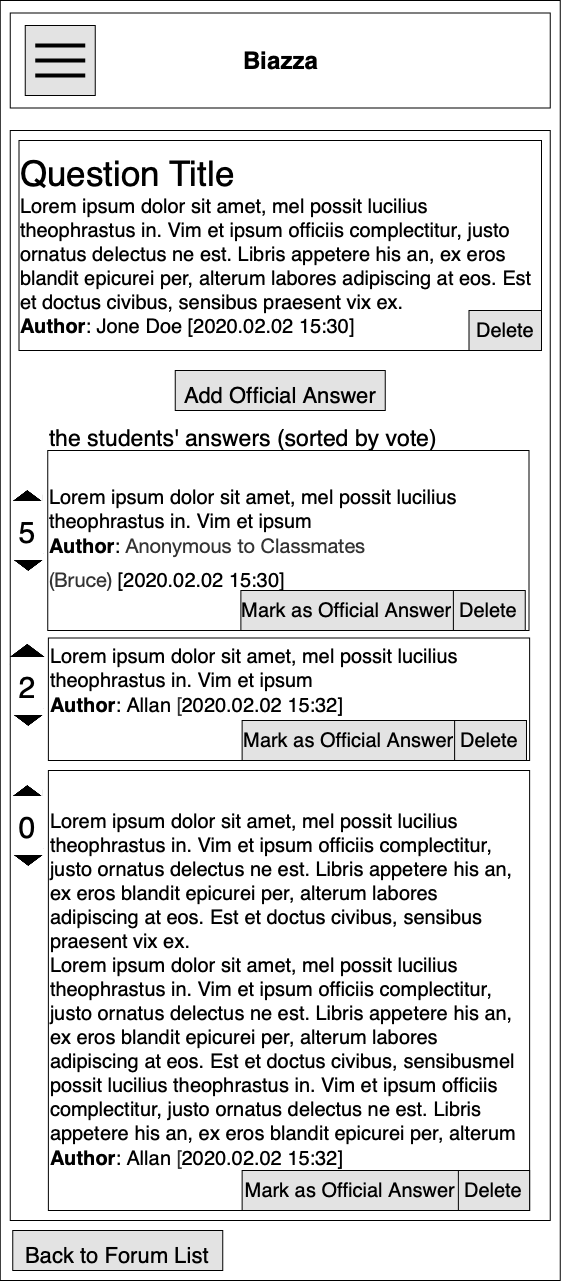

The diagram above was exported from draw.io. Its source (the exported page's mxGraphModel, read from the mxfile embedded in the PNG):
<mxGraphModel dx="1965" dy="1348" grid="1" gridSize="10" guides="1" tooltips="1" connect="1" arrows="1" fold="1" page="1" pageScale="1" pageWidth="850" pageHeight="1100" math="0" shadow="0">
  <root>
    <mxCell id="agOEd8dL9hjES2N5oVH9-0" />
    <mxCell id="agOEd8dL9hjES2N5oVH9-1" parent="agOEd8dL9hjES2N5oVH9-0" />
    <mxCell id="Gtp8jRSxW9G039-sN3Ml-0" value="" style="rounded=0;whiteSpace=wrap;html=1;" parent="agOEd8dL9hjES2N5oVH9-1" vertex="1">
      <mxGeometry x="168.75" y="50" width="560" height="1280" as="geometry" />
    </mxCell>
    <mxCell id="Gtp8jRSxW9G039-sN3Ml-1" value="" style="rounded=0;whiteSpace=wrap;html=1;" parent="agOEd8dL9hjES2N5oVH9-1" vertex="1">
      <mxGeometry x="178.75" y="180" width="540" height="1090" as="geometry" />
    </mxCell>
    <mxCell id="UTSWvsJou-nP-pSitUkn-1" value="" style="rounded=0;whiteSpace=wrap;html=1;" parent="agOEd8dL9hjES2N5oVH9-1" vertex="1">
      <mxGeometry x="178.75" y="62.5" width="540" height="95" as="geometry" />
    </mxCell>
    <mxCell id="UTSWvsJou-nP-pSitUkn-2" value="Biazza" style="text;strokeColor=none;fillColor=none;html=1;fontSize=24;fontStyle=1;verticalAlign=middle;align=center;" parent="agOEd8dL9hjES2N5oVH9-1" vertex="1">
      <mxGeometry x="398.75" y="90" width="100" height="40" as="geometry" />
    </mxCell>
    <mxCell id="UTSWvsJou-nP-pSitUkn-3" value="" style="whiteSpace=wrap;html=1;aspect=fixed;fillColor=#E3E3E3;" parent="agOEd8dL9hjES2N5oVH9-1" vertex="1">
      <mxGeometry x="193.75" y="75" width="70" height="70" as="geometry" />
    </mxCell>
    <mxCell id="UTSWvsJou-nP-pSitUkn-4" value="" style="line;strokeWidth=4;html=1;perimeter=backbonePerimeter;points=[];outlineConnect=0;" parent="agOEd8dL9hjES2N5oVH9-1" vertex="1">
      <mxGeometry x="203.75" y="90" width="50" height="10" as="geometry" />
    </mxCell>
    <mxCell id="UTSWvsJou-nP-pSitUkn-5" value="" style="line;strokeWidth=4;html=1;perimeter=backbonePerimeter;points=[];outlineConnect=0;" parent="agOEd8dL9hjES2N5oVH9-1" vertex="1">
      <mxGeometry x="203.75" y="105" width="50" height="10" as="geometry" />
    </mxCell>
    <mxCell id="UTSWvsJou-nP-pSitUkn-6" value="" style="line;strokeWidth=4;html=1;perimeter=backbonePerimeter;points=[];outlineConnect=0;" parent="agOEd8dL9hjES2N5oVH9-1" vertex="1">
      <mxGeometry x="203.75" y="120" width="50" height="10" as="geometry" />
    </mxCell>
    <mxCell id="UTSWvsJou-nP-pSitUkn-9" value="&lt;div style=&quot;white-space: normal&quot;&gt;&lt;div&gt;&lt;font style=&quot;font-size: 35px&quot;&gt;Question Title&lt;/font&gt;&lt;/div&gt;&lt;div&gt;&lt;font style=&quot;font-size: 20px&quot;&gt;Lorem ipsum dolor sit amet, mel possit lucilius theophrastus in. Vim et ipsum officiis complectitur, justo ornatus delectus ne est. Libris appetere his an, ex eros blandit epicurei per, alterum labores adipiscing at eos. Est et doctus civibus, sensibus praesent vix ex.&lt;/font&gt;&lt;/div&gt;&lt;div&gt;&lt;font style=&quot;font-size: 20px&quot;&gt;&lt;b&gt;Author&lt;/b&gt;: Jone Doe&amp;nbsp;&lt;/font&gt;&lt;span style=&quot;font-size: 20px&quot;&gt;[2020.02.02 15:30]&lt;/span&gt;&lt;/div&gt;&lt;/div&gt;" style="rounded=0;whiteSpace=wrap;html=1;align=left;" parent="agOEd8dL9hjES2N5oVH9-1" vertex="1">
      <mxGeometry x="187.5" y="190" width="522.5" height="210" as="geometry" />
    </mxCell>
    <mxCell id="UTSWvsJou-nP-pSitUkn-13" value="&lt;span style=&quot;font-size: 20px&quot;&gt;Lorem ipsum dolor sit amet, mel possit lucilius theophrastus in. Vim et ipsum &lt;br&gt;&lt;/span&gt;&lt;b style=&quot;font-size: 20px&quot;&gt;Author&lt;/b&gt;&lt;span style=&quot;font-size: 20px&quot;&gt;:&amp;nbsp;&lt;/span&gt;&lt;span style=&quot;color: rgb(51 , 51 , 51) ; font-family: &amp;#34;helvetica neue&amp;#34; , &amp;#34;helvetica&amp;#34; , &amp;#34;arial&amp;#34; , sans-serif ; font-size: 20px ; text-align: center ; background-color: rgb(255 , 255 , 255)&quot;&gt;Anonymous to Classmates (Bruce)&amp;nbsp;&lt;/span&gt;&lt;span style=&quot;font-size: 20px&quot;&gt;[2020.02.02 15:30]&lt;/span&gt;&lt;span style=&quot;font-size: 30px&quot;&gt;&lt;br&gt;&lt;/span&gt;" style="rounded=0;whiteSpace=wrap;html=1;align=left;" parent="agOEd8dL9hjES2N5oVH9-1" vertex="1">
      <mxGeometry x="216.25" y="500" width="481.25" height="180" as="geometry" />
    </mxCell>
    <mxCell id="UTSWvsJou-nP-pSitUkn-20" value="&lt;font style=&quot;font-size: 23px&quot;&gt;the students' answers (sorted by vote)&lt;/font&gt;" style="text;html=1;strokeColor=none;fillColor=none;align=left;verticalAlign=middle;whiteSpace=wrap;rounded=0;fontSize=35;" parent="agOEd8dL9hjES2N5oVH9-1" vertex="1">
      <mxGeometry x="216.25" y="470" width="477.5" height="25" as="geometry" />
    </mxCell>
    <mxCell id="UTSWvsJou-nP-pSitUkn-35" value="&lt;font style=&quot;font-size: 20px;&quot;&gt;Delete&lt;/font&gt;" style="rounded=0;whiteSpace=wrap;html=1;fontSize=20;fillColor=#E3E3E3;" parent="agOEd8dL9hjES2N5oVH9-1" vertex="1">
      <mxGeometry x="621.25" y="640" width="72.5" height="40" as="geometry" />
    </mxCell>
    <mxCell id="UTSWvsJou-nP-pSitUkn-37" value="&lt;font style=&quot;font-size: 20px;&quot;&gt;Mark as Official Answer&lt;br style=&quot;font-size: 20px;&quot;&gt;&lt;/font&gt;" style="rounded=0;whiteSpace=wrap;html=1;fontSize=20;fillColor=#E3E3E3;" parent="agOEd8dL9hjES2N5oVH9-1" vertex="1">
      <mxGeometry x="409.38" y="640" width="212.5" height="40" as="geometry" />
    </mxCell>
    <mxCell id="UTSWvsJou-nP-pSitUkn-43" value="&lt;font style=&quot;font-size: 20px;&quot;&gt;Delete&lt;/font&gt;" style="rounded=0;whiteSpace=wrap;html=1;fontSize=20;fillColor=#E3E3E3;" parent="agOEd8dL9hjES2N5oVH9-1" vertex="1">
      <mxGeometry x="637.5" y="360" width="72.5" height="40" as="geometry" />
    </mxCell>
    <mxCell id="UTSWvsJou-nP-pSitUkn-45" value="&lt;div&gt;&lt;font style=&quot;font-size: 20px&quot;&gt;Lorem ipsum dolor sit amet, mel possit lucilius theophrastus in. Vim et ipsum officiis complectitur, justo ornatus delectus ne est. Libris appetere his an, ex eros blandit epicurei per, alterum labores adipiscing at eos. Est et doctus civibus, sensibus praesent vix ex.&lt;/font&gt;&lt;/div&gt;&lt;div&gt;&lt;font style=&quot;font-size: 20px&quot;&gt;Lorem ipsum dolor sit amet, mel possit lucilius theophrastus in. Vim et ipsum officiis complectitur, justo ornatus delectus ne est. Libris appetere his an, ex eros blandit epicurei per, alterum labores adipiscing at eos. Est et doctus civibus, sensibus&lt;/font&gt;&lt;span style=&quot;font-size: 20px&quot;&gt;mel possit lucilius theophrastus in. Vim et ipsum officiis complectitur, justo ornatus delectus ne est. Libris appetere his an, ex eros blandit epicurei per, alterum&amp;nbsp;&lt;/span&gt;&lt;br&gt;&lt;/div&gt;&lt;div&gt;&lt;/div&gt;&lt;b style=&quot;font-size: 20px&quot;&gt;Author&lt;/b&gt;&lt;span style=&quot;font-size: 20px&quot;&gt;: Allan&lt;/span&gt;&lt;span style=&quot;color: rgb(51 , 51 , 51) ; font-family: &amp;#34;helvetica neue&amp;#34; , &amp;#34;helvetica&amp;#34; , &amp;#34;arial&amp;#34; , sans-serif ; font-size: 20px ; text-align: center ; background-color: rgb(255 , 255 , 255)&quot;&gt;&amp;nbsp;&lt;/span&gt;&lt;span style=&quot;color: rgb(51 , 51 , 51) ; font-family: &amp;#34;helvetica neue&amp;#34; , &amp;#34;helvetica&amp;#34; , &amp;#34;arial&amp;#34; , sans-serif ; font-size: 20px ; text-align: center ; background-color: rgb(255 , 255 , 255)&quot;&gt;[&lt;/span&gt;&lt;span style=&quot;font-size: 20px&quot;&gt;2020.02.02 15:32]&lt;/span&gt;&lt;span style=&quot;color: rgb(51 , 51 , 51) ; font-family: &amp;#34;helvetica neue&amp;#34; , &amp;#34;helvetica&amp;#34; , &amp;#34;arial&amp;#34; , sans-serif ; font-size: 20px ; text-align: center ; background-color: rgb(255 , 255 , 255)&quot;&gt;&lt;br&gt;&lt;/span&gt;" style="rounded=0;whiteSpace=wrap;html=1;align=left;" parent="agOEd8dL9hjES2N5oVH9-1" vertex="1">
      <mxGeometry x="216.88" y="820" width="481.25" height="440" as="geometry" />
    </mxCell>
    <mxCell id="UTSWvsJou-nP-pSitUkn-49" value="&lt;font style=&quot;font-size: 20px;&quot;&gt;Delete&lt;/font&gt;" style="rounded=0;whiteSpace=wrap;html=1;fontSize=20;fillColor=#E3E3E3;" parent="agOEd8dL9hjES2N5oVH9-1" vertex="1">
      <mxGeometry x="625.63" y="1220" width="72.5" height="40" as="geometry" />
    </mxCell>
    <mxCell id="UTSWvsJou-nP-pSitUkn-51" value="&lt;font style=&quot;font-size: 20px;&quot;&gt;Mark as Official Answer&lt;br style=&quot;font-size: 20px;&quot;&gt;&lt;/font&gt;" style="rounded=0;whiteSpace=wrap;html=1;fontSize=20;fillColor=#E3E3E3;" parent="agOEd8dL9hjES2N5oVH9-1" vertex="1">
      <mxGeometry x="410.63" y="1220" width="216.24" height="40" as="geometry" />
    </mxCell>
    <mxCell id="UTSWvsJou-nP-pSitUkn-52" value="&lt;span style=&quot;font-size: 20px&quot;&gt;Lorem ipsum dolor sit amet, mel possit lucilius theophrastus in. Vim et ipsum&amp;nbsp;&lt;/span&gt;&lt;br style=&quot;font-size: 20px&quot;&gt;&lt;b style=&quot;font-size: 20px&quot;&gt;Author&lt;/b&gt;&lt;span style=&quot;font-size: 20px&quot;&gt;: Allan&lt;/span&gt;&lt;span style=&quot;color: rgb(51 , 51 , 51) ; font-family: &amp;#34;helvetica neue&amp;#34; , &amp;#34;helvetica&amp;#34; , &amp;#34;arial&amp;#34; , sans-serif ; font-size: 20px ; text-align: center ; background-color: rgb(255 , 255 , 255)&quot;&gt;&amp;nbsp;[&lt;/span&gt;&lt;span style=&quot;font-size: 20px&quot;&gt;2020.02.02 15:32]&lt;/span&gt;&lt;span style=&quot;color: rgb(51 , 51 , 51) ; font-family: &amp;#34;helvetica neue&amp;#34; , &amp;#34;helvetica&amp;#34; , &amp;#34;arial&amp;#34; , sans-serif ; font-size: 20px ; text-align: center ; background-color: rgb(255 , 255 , 255)&quot;&gt;&lt;br&gt;&lt;/span&gt;&lt;span style=&quot;font-size: 30px&quot;&gt;&lt;br&gt;&lt;/span&gt;" style="rounded=0;whiteSpace=wrap;html=1;align=left;" parent="agOEd8dL9hjES2N5oVH9-1" vertex="1">
      <mxGeometry x="216.88" y="687.5" width="481.25" height="122.5" as="geometry" />
    </mxCell>
    <mxCell id="UTSWvsJou-nP-pSitUkn-53" value="" style="shape=image;html=1;verticalAlign=top;verticalLabelPosition=bottom;labelBackgroundColor=#ffffff;imageAspect=0;aspect=fixed;image=https://cdn0.iconfinder.com/data/icons/octicons/1024/triangle-up-128.png;fontSize=35;rotation=-180;" parent="agOEd8dL9hjES2N5oVH9-1" vertex="1">
      <mxGeometry x="181.25" y="752.5" width="30" height="30" as="geometry" />
    </mxCell>
    <mxCell id="UTSWvsJou-nP-pSitUkn-54" value="" style="shape=image;html=1;verticalAlign=top;verticalLabelPosition=bottom;labelBackgroundColor=#ffffff;imageAspect=0;aspect=fixed;image=https://cdn0.iconfinder.com/data/icons/octicons/1024/triangle-up-128.png;fontSize=35;" parent="agOEd8dL9hjES2N5oVH9-1" vertex="1">
      <mxGeometry x="178.75" y="685" width="35" height="35" as="geometry" />
    </mxCell>
    <mxCell id="UTSWvsJou-nP-pSitUkn-55" value="&lt;span style=&quot;font-size: 30px&quot;&gt;2&lt;br&gt;&lt;/span&gt;" style="text;html=1;strokeColor=none;fillColor=none;align=center;verticalAlign=middle;whiteSpace=wrap;rounded=0;fontSize=35;" parent="agOEd8dL9hjES2N5oVH9-1" vertex="1">
      <mxGeometry x="181.25" y="720" width="30" height="30" as="geometry" />
    </mxCell>
    <mxCell id="UTSWvsJou-nP-pSitUkn-59" value="" style="shape=image;html=1;verticalAlign=top;verticalLabelPosition=bottom;labelBackgroundColor=#ffffff;imageAspect=0;aspect=fixed;image=https://cdn0.iconfinder.com/data/icons/octicons/1024/triangle-up-128.png;fontSize=35;rotation=-180;" parent="agOEd8dL9hjES2N5oVH9-1" vertex="1">
      <mxGeometry x="181.25" y="597.5" width="30" height="30" as="geometry" />
    </mxCell>
    <mxCell id="UTSWvsJou-nP-pSitUkn-60" value="" style="shape=image;html=1;verticalAlign=top;verticalLabelPosition=bottom;labelBackgroundColor=#ffffff;imageAspect=0;aspect=fixed;image=https://cdn0.iconfinder.com/data/icons/octicons/1024/triangle-up-128.png;fontSize=35;" parent="agOEd8dL9hjES2N5oVH9-1" vertex="1">
      <mxGeometry x="181.25" y="532.5" width="30" height="30" as="geometry" />
    </mxCell>
    <mxCell id="UTSWvsJou-nP-pSitUkn-61" value="&lt;span style=&quot;font-size: 30px&quot;&gt;5&lt;br&gt;&lt;/span&gt;" style="text;html=1;strokeColor=none;fillColor=none;align=center;verticalAlign=middle;whiteSpace=wrap;rounded=0;fontSize=35;" parent="agOEd8dL9hjES2N5oVH9-1" vertex="1">
      <mxGeometry x="181.25" y="565" width="30" height="30" as="geometry" />
    </mxCell>
    <mxCell id="UTSWvsJou-nP-pSitUkn-63" value="" style="shape=image;html=1;verticalAlign=top;verticalLabelPosition=bottom;labelBackgroundColor=#ffffff;imageAspect=0;aspect=fixed;image=https://cdn0.iconfinder.com/data/icons/octicons/1024/triangle-up-128.png;fontSize=35;rotation=-180;" parent="agOEd8dL9hjES2N5oVH9-1" vertex="1">
      <mxGeometry x="181.25" y="892.5" width="30" height="30" as="geometry" />
    </mxCell>
    <mxCell id="UTSWvsJou-nP-pSitUkn-64" value="" style="shape=image;html=1;verticalAlign=top;verticalLabelPosition=bottom;labelBackgroundColor=#ffffff;imageAspect=0;aspect=fixed;image=https://cdn0.iconfinder.com/data/icons/octicons/1024/triangle-up-128.png;fontSize=35;" parent="agOEd8dL9hjES2N5oVH9-1" vertex="1">
      <mxGeometry x="181.25" y="827.5" width="30" height="30" as="geometry" />
    </mxCell>
    <mxCell id="UTSWvsJou-nP-pSitUkn-65" value="&lt;span style=&quot;font-size: 30px&quot;&gt;0&lt;br&gt;&lt;/span&gt;" style="text;html=1;strokeColor=none;fillColor=none;align=center;verticalAlign=middle;whiteSpace=wrap;rounded=0;fontSize=35;" parent="agOEd8dL9hjES2N5oVH9-1" vertex="1">
      <mxGeometry x="181.25" y="860" width="30" height="30" as="geometry" />
    </mxCell>
    <mxCell id="XlnKj-wIQKTsZNaZBwyA-0" value="&lt;font style=&quot;font-size: 20px;&quot;&gt;Delete&lt;/font&gt;" style="rounded=0;whiteSpace=wrap;html=1;fontSize=20;fillColor=#E3E3E3;" parent="agOEd8dL9hjES2N5oVH9-1" vertex="1">
      <mxGeometry x="622.49" y="770" width="72.5" height="40" as="geometry" />
    </mxCell>
    <mxCell id="XlnKj-wIQKTsZNaZBwyA-1" value="&lt;font style=&quot;font-size: 20px;&quot;&gt;Mark as Official Answer&lt;br style=&quot;font-size: 20px;&quot;&gt;&lt;/font&gt;" style="rounded=0;whiteSpace=wrap;html=1;fontSize=20;fillColor=#E3E3E3;" parent="agOEd8dL9hjES2N5oVH9-1" vertex="1">
      <mxGeometry x="410.62" y="770" width="212.5" height="40" as="geometry" />
    </mxCell>
    <mxCell id="aA7JecsRhSFHUIp9-Kpl-0" value="&lt;font style=&quot;font-size: 22px&quot;&gt;Add Official Answer&lt;/font&gt;" style="rounded=0;whiteSpace=wrap;html=1;fontSize=35;fillColor=#E3E3E3;" parent="agOEd8dL9hjES2N5oVH9-1" vertex="1">
      <mxGeometry x="343.75" y="420" width="210" height="40" as="geometry" />
    </mxCell>
    <mxCell id="aA7JecsRhSFHUIp9-Kpl-1" value="&lt;font style=&quot;font-size: 22px&quot;&gt;Back to Forum List&lt;/font&gt;" style="rounded=0;whiteSpace=wrap;html=1;fontSize=35;fillColor=#E3E3E3;" parent="agOEd8dL9hjES2N5oVH9-1" vertex="1">
      <mxGeometry x="181.25" y="1280" width="210" height="40" as="geometry" />
    </mxCell>
  </root>
</mxGraphModel>